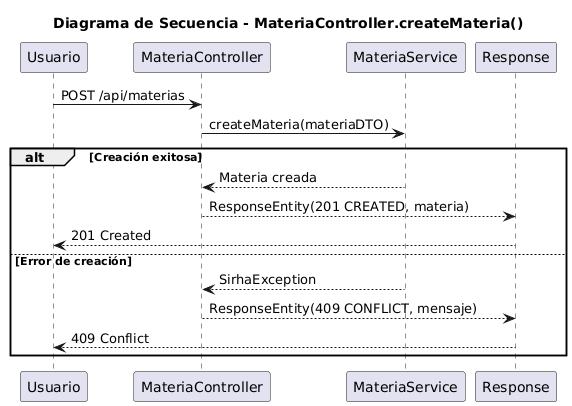

The diagram above was rendered by PlantUML. Its source (embedded in the PNG):
@startuml
title Diagrama de Secuencia - MateriaController.createMateria()

participant "Usuario" as U
participant "MateriaController" as MC
participant "MateriaService" as MS
participant "Response" as R

U -> MC : POST /api/materias
MC -> MS : createMateria(materiaDTO)

alt Creación exitosa
    MS --> MC : Materia creada
    MC --> R : ResponseEntity(201 CREATED, materia)
    R --> U : 201 Created
else Error de creación
    MS --> MC : SirhaException
    MC --> R : ResponseEntity(409 CONFLICT, mensaje)
    R --> U : 409 Conflict
end
@enduml